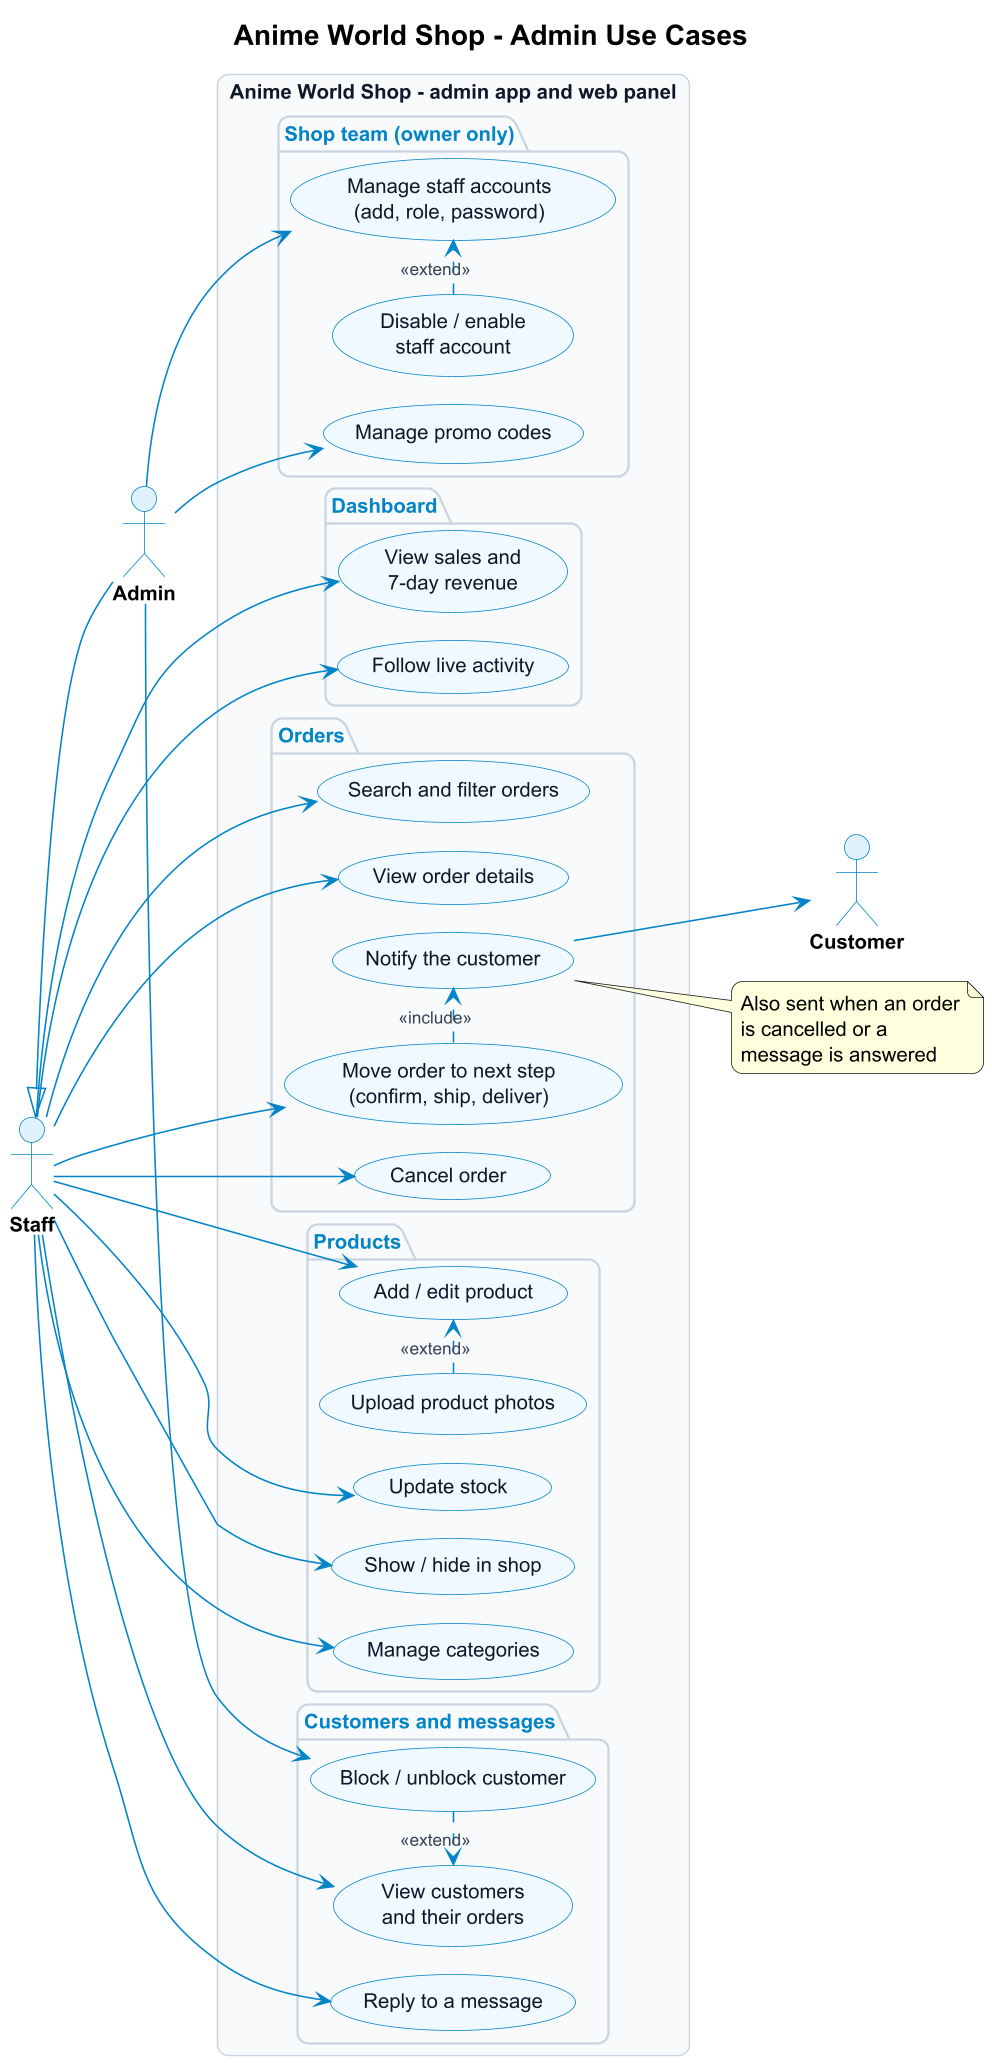

The diagram above was rendered by PlantUML. Its source (embedded in the PNG):
@startuml use-case-admin
skinparamlocked dpi 150
' Anime World Shop - the shop team's tools (admin app tabs and the web admin). Admin = owner, a kind of Staff
!pragma layout smetana
!include style.iuml
left to right direction
title Anime World Shop - Admin Use Cases

actor Staff
actor Admin
actor Customer
Admin -up-|> Staff

rectangle "Anime World Shop - admin app and web panel" {
  package "Dashboard" {
    usecase "View sales and\n7-day revenue" as A_Stats
    usecase "Follow live activity" as A_Feed
  }
  package "Orders" {
    usecase "Search and filter orders" as A_Orders
    usecase "View order details" as A_OrderDetail
    usecase "Move order to next step\n(confirm, ship, deliver)" as A_Step
    usecase "Cancel order" as A_Cancel
    usecase "Notify the customer" as A_Notify
  }
  package "Products" {
    usecase "Add / edit product" as A_Product
    usecase "Upload product photos" as A_Photos
    usecase "Update stock" as A_Stock
    usecase "Show / hide in shop" as A_Hide
    usecase "Manage categories" as A_Cats
  }
  package "Customers and messages" {
    usecase "View customers\nand their orders" as A_Customers
    usecase "Block / unblock customer" as A_Block
    usecase "Reply to a message" as A_Reply
  }
  package "Shop team (owner only)" {
    usecase "Manage staff accounts\n(add, role, password)" as A_Staff
    usecase "Disable / enable\nstaff account" as A_Disable
    usecase "Manage promo codes" as A_Coupons
  }
}

Staff --> A_Stats
Staff --> A_Feed
Staff --> A_Orders
Staff --> A_OrderDetail
Staff --> A_Step
Staff --> A_Cancel
A_Step .> A_Notify : <<include>>
Staff --> A_Product
A_Photos .> A_Product : <<extend>>
Staff --> A_Stock
Staff --> A_Hide
Staff --> A_Cats
Staff --> A_Customers
Staff --> A_Reply
Admin --> A_Block
A_Block .> A_Customers : <<extend>>
Admin --> A_Staff
A_Disable .> A_Staff : <<extend>>
Admin --> A_Coupons
A_Notify --> Customer
note right of A_Notify
  Also sent when an order
  is cancelled or a
  message is answered
end note
@enduml